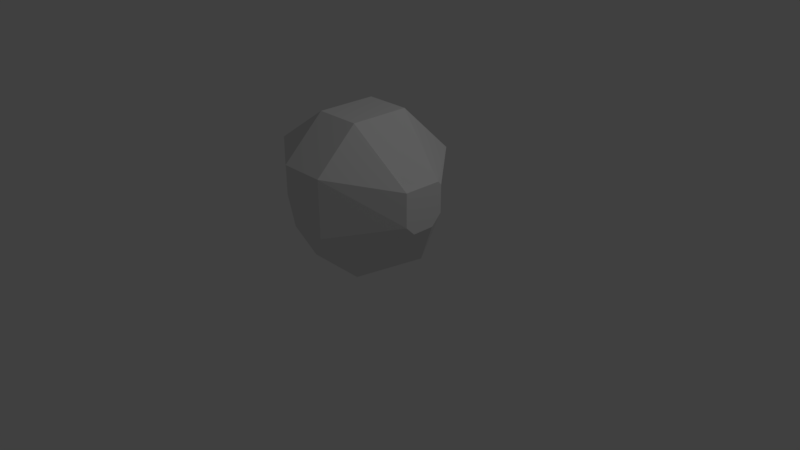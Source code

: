 # Source: Astrorode.blend  (saved by Blender 2.79.0; exported with 4.5.12 LTS)
import bpy
from mathutils import Matrix  # noqa: F401  (used for matrix-valued properties, if any)

bpy.ops.wm.read_factory_settings(use_empty=True)
scene = bpy.context.scene
scene.name = 'Scene'

# ---- collections
col_collection_1 = bpy.data.collections.new('Collection 1'); scene.collection.children.link(col_collection_1)

# ---- materials (node trees are filled in below, after node groups)
mat_material = bpy.data.materials.new('Material')
mat_material.alpha_threshold = 0.0
mat_material.use_transparent_shadow = False
mat_material.roughness = 0.5
mat_material.line_color = (0.0, 0.0, 0.0, 1.0)

# ---- material node trees

# ---- world
world_world = bpy.data.worlds.new('World'); scene.world = world_world
world_world.color = (0.05088, 0.05088, 0.05088)
world_world.use_sun_shadow = False
world_world.sun_shadow_jitter_overblur = 0.0
world_world.cycles.sampling_method = 'MANUAL'

# ---- cameras
cam_camera = bpy.data.cameras.new('Camera')
cam_camera.clip_end = 100.0
cam_camera.lens = 35.0
cam_camera.sensor_width = 32.0
cam_camera.sensor_height = 18.0
cam_camera.ortho_scale = 7.314
cam_camera.dof.focus_distance = 0.0
cam_camera.dof.aperture_fstop = 128.0

# ---- lights
light_lamp = bpy.data.lights.new('Lamp', 'POINT')
light_lamp.transmission_factor = 0.0
light_lamp.cutoff_distance = 30.0
light_lamp.energy = 100.0
light_lamp.shadow_buffer_clip_start = 1.001
light_lamp.shadow_soft_size = 0.1
light_lamp.shadow_maximum_resolution = 0.006
light_lamp.use_absolute_resolution = True

# ---- meshes
me_cube = bpy.data.meshes.new('Cube')
me_cube.from_pydata([(-0.4752, 0.4515, 0.3693), (-1.0, -0.2839, -0.5064), (-1.0, -0.5064, -0.2839), (-1.0, 0.5064, -0.2505), (-1.0, 0.2505, -0.5064), (-1.0, 0.4041, 0.5064), (-1.0, 0.5064, 0.4041), (-1.0, -0.5064, 0.5037), (-1.0, -0.5037, 0.5064), (-1.0, -0.5064, 0.5037), (-0.3075, -1.0, 0.4689), (-1.0, -0.5037, 0.5064), (-0.3075, -0.4448, 1.0), (-1.0, 0.4041, 0.5064), (-0.3075, 0.3452, 1.0), (-1.0, 0.5064, 0.4041), (-0.3552, 0.7606, 0.407), (-1.0, 0.5064, -0.2505), (-0.208, 1.0, -0.1359), (-1.0, 0.2505, -0.5064), (-0.5064, 0.4549, -1.0), (-1.0, -0.2839, -0.5064), (-0.4069, -0.5395, -0.9249), (-1.0, -0.5064, -0.2839), (-0.2478, -0.9488, -0.3242), (0.9044, -0.2905, 0.3734), (0.2893, -0.4448, 1.0), (0.2893, -1.0, 0.4689), (0.9918, -0.286, 0.3098), (0.9918, 0.2717, 0.2529), (0.421, 0.9446, 0.379), (0.2893, 0.3452, 1.0), (0.9918, 0.2194, 0.3052), (0.9918, 0.1316, -0.2524), (0.4882, 0.4549, -1.0), (0.1898, 1.0, -0.1359), (0.9918, 0.2717, -0.1123), (0.9918, -0.286, -0.1314), (0.2296, -0.9488, -0.3242), (0.3887, -0.5395, -0.9249), (0.9918, -0.165, -0.2524), (-1.0, -0.5064, 0.5037), (-1.0, -0.5064, -0.2839), (-1.0, 0.4041, 0.5064), (-1.0, -0.5037, 0.5064), (-1.0, -0.2839, -0.5064), (-1.0, 0.5064, 0.4041), (-1.0, 0.2505, -0.5064), (-1.0, 0.5064, -0.2505)], [], [(34, 39, 22, 20), (38, 27, 10, 24), (30, 35, 18, 16), (30, 16, 14, 31), (31, 14, 12, 26), (34, 20, 18, 35), (38, 24, 22, 39), (7, 8, 44, 41), (19, 21, 1, 4), (11, 9, 10, 12), (15, 13, 14, 16), (13, 11, 12, 14), (19, 17, 18, 20), (17, 15, 16, 18), (23, 21, 22, 24), (9, 23, 24, 10), (21, 19, 20, 22), (33, 36, 29, 32, 25, 28, 37, 40), (28, 25, 26, 27), (32, 29, 30, 31), (25, 32, 31, 26), (36, 33, 34, 35), (35, 30, 29, 36), (40, 37, 38, 39), (37, 28, 27, 38), (39, 34, 33, 40), (26, 12, 10, 27), (17, 19, 4, 3), (23, 9, 7, 2), (13, 15, 6, 5), (15, 17, 3, 6), (9, 11, 8, 7), (11, 13, 5, 8), (21, 23, 2, 1), (45, 42, 41, 44, 43, 46, 48, 47), (3, 4, 47, 48), (4, 1, 45, 47), (1, 2, 42, 45), (6, 3, 48, 46), (8, 5, 43, 44), (2, 7, 41, 42), (5, 6, 46, 43)])
me_cube.materials.append(mat_material)
me_cube.use_remesh_preserve_volume = False
me_cube.use_remesh_preserve_attributes = False
me_cube.use_mirror_vertex_groups = False
me_cube.update()

# ---- objects
ob_cube = bpy.data.objects.new('Cube', me_cube)
ob_lamp = bpy.data.objects.new('Lamp', light_lamp)
ob_camera = bpy.data.objects.new('Camera', cam_camera)

# ---- transforms, parenting, visibility, modifiers, constraints
ob_cube.location = (0.0, 0.0, 0.9559)
ob_cube.lock_rotations_4d = False
ob_cube.empty_display_type = 'ARROWS'
ob_cube.lineart.crease_threshold = 0.0
ob_lamp.location = (4.076, 1.005, 5.904)
ob_lamp.rotation_euler = (0.6503, 0.05522, 1.866)
ob_lamp.lock_rotations_4d = False
ob_lamp.empty_display_type = 'ARROWS'
ob_lamp.color = (0.0, 0.0, 0.0, 0.0)
ob_lamp.lineart.crease_threshold = 0.0
ob_camera.location = (7.481, -6.508, 5.344)
ob_camera.rotation_euler = (1.109, 0.0, 0.8149)
ob_camera.lock_rotations_4d = False
ob_camera.empty_display_type = 'ARROWS'
ob_camera.color = (0.0, 0.0, 0.0, 0.0)
ob_camera.display_type = 'WIRE'
ob_camera.lineart.crease_threshold = 0.0

# ---- collection membership
col_collection_1.objects.link(ob_cube)
col_collection_1.objects.link(ob_lamp)
col_collection_1.objects.link(ob_camera)

# ---- scene / render settings (as saved in the file)
scene.camera = ob_camera
scene.frame_start = 1; scene.frame_end = 250; scene.frame_set(1)
scene.render.engine = 'BLENDER_EEVEE_NEXT'
scene.render.resolution_percentage = 50
scene.render.dither_intensity = 0.0
scene.cycles.use_denoising = False
scene.cycles.samples = 128
scene.cycles.sampling_pattern = 'TABULATED_SOBOL'
scene.cycles.use_adaptive_sampling = False
scene.cycles.use_light_tree = False
scene.cycles.blur_glossy = 0.0
scene.cycles.sample_clamp_indirect = 0.0
scene.view_settings.view_transform = 'Standard'
bpy.context.view_layer.update()
